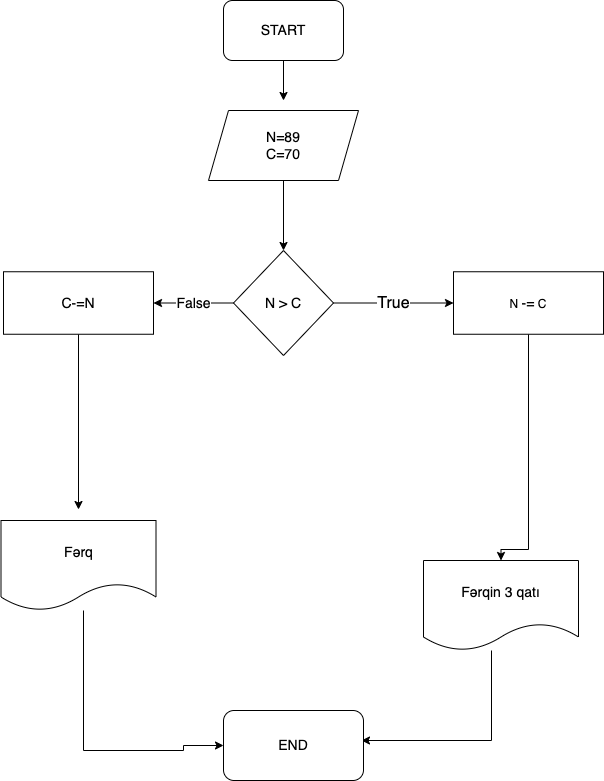

The diagram above was exported from draw.io. Its source (the exported page's mxGraphModel, read from the mxfile embedded in the PNG):
<mxGraphModel dx="558" dy="621" grid="1" gridSize="10" guides="1" tooltips="1" connect="1" arrows="1" fold="1" page="1" pageScale="1" pageWidth="850" pageHeight="1100" math="0" shadow="0">
  <root>
    <mxCell id="0" />
    <mxCell id="1" parent="0" />
    <mxCell id="aGHBrnC5MTCkIUMba3jr-5" style="edgeStyle=orthogonalEdgeStyle;rounded=0;orthogonalLoop=1;jettySize=auto;html=1;" edge="1" parent="1" source="aGHBrnC5MTCkIUMba3jr-1">
      <mxGeometry relative="1" as="geometry">
        <mxPoint x="400" y="130" as="targetPoint" />
      </mxGeometry>
    </mxCell>
    <mxCell id="aGHBrnC5MTCkIUMba3jr-1" value="&lt;span style=&quot;font-size: 14px;&quot;&gt;START&lt;/span&gt;" style="rounded=1;whiteSpace=wrap;html=1;" vertex="1" parent="1">
      <mxGeometry x="340" y="30" width="120" height="60" as="geometry" />
    </mxCell>
    <mxCell id="aGHBrnC5MTCkIUMba3jr-8" value="" style="edgeStyle=orthogonalEdgeStyle;rounded=0;orthogonalLoop=1;jettySize=auto;html=1;" edge="1" parent="1" source="aGHBrnC5MTCkIUMba3jr-6" target="aGHBrnC5MTCkIUMba3jr-7">
      <mxGeometry relative="1" as="geometry" />
    </mxCell>
    <mxCell id="aGHBrnC5MTCkIUMba3jr-6" value="&lt;font style=&quot;font-size: 14px;&quot;&gt;N=89&lt;br&gt;C=70&lt;/font&gt;" style="shape=parallelogram;perimeter=parallelogramPerimeter;whiteSpace=wrap;html=1;fixedSize=1;" vertex="1" parent="1">
      <mxGeometry x="325" y="140" width="150" height="70" as="geometry" />
    </mxCell>
    <mxCell id="aGHBrnC5MTCkIUMba3jr-10" value="&lt;font size=&quot;3&quot;&gt;True&lt;/font&gt;" style="edgeStyle=orthogonalEdgeStyle;rounded=0;orthogonalLoop=1;jettySize=auto;html=1;entryX=0;entryY=0.5;entryDx=0;entryDy=0;" edge="1" parent="1" source="aGHBrnC5MTCkIUMba3jr-7" target="aGHBrnC5MTCkIUMba3jr-11">
      <mxGeometry relative="1" as="geometry">
        <mxPoint x="520" y="332.5" as="targetPoint" />
      </mxGeometry>
    </mxCell>
    <mxCell id="aGHBrnC5MTCkIUMba3jr-19" value="False" style="edgeStyle=orthogonalEdgeStyle;rounded=0;orthogonalLoop=1;jettySize=auto;html=1;fontSize=14;entryX=1;entryY=0.5;entryDx=0;entryDy=0;" edge="1" parent="1" source="aGHBrnC5MTCkIUMba3jr-7" target="aGHBrnC5MTCkIUMba3jr-21">
      <mxGeometry relative="1" as="geometry">
        <mxPoint x="280.0000000000001" y="332.5" as="targetPoint" />
      </mxGeometry>
    </mxCell>
    <mxCell id="aGHBrnC5MTCkIUMba3jr-7" value="&lt;font style=&quot;font-size: 14px;&quot;&gt;N &amp;gt; C&lt;/font&gt;" style="rhombus;whiteSpace=wrap;html=1;" vertex="1" parent="1">
      <mxGeometry x="350" y="280" width="100" height="105" as="geometry" />
    </mxCell>
    <mxCell id="aGHBrnC5MTCkIUMba3jr-13" style="edgeStyle=orthogonalEdgeStyle;rounded=0;orthogonalLoop=1;jettySize=auto;html=1;fontSize=14;entryX=0.5;entryY=0;entryDx=0;entryDy=0;" edge="1" parent="1" source="aGHBrnC5MTCkIUMba3jr-11" target="aGHBrnC5MTCkIUMba3jr-14">
      <mxGeometry relative="1" as="geometry">
        <mxPoint x="605" y="579" as="targetPoint" />
        <Array as="points">
          <mxPoint x="645" y="579" />
          <mxPoint x="617" y="579" />
        </Array>
      </mxGeometry>
    </mxCell>
    <mxCell id="aGHBrnC5MTCkIUMba3jr-11" value="N &lt;font style=&quot;font-size: 14px;&quot;&gt;-=&lt;/font&gt; C" style="rounded=0;whiteSpace=wrap;html=1;" vertex="1" parent="1">
      <mxGeometry x="570" y="301.25" width="150" height="62.5" as="geometry" />
    </mxCell>
    <mxCell id="aGHBrnC5MTCkIUMba3jr-16" style="edgeStyle=orthogonalEdgeStyle;rounded=0;orthogonalLoop=1;jettySize=auto;html=1;fontSize=14;" edge="1" parent="1" source="aGHBrnC5MTCkIUMba3jr-14">
      <mxGeometry relative="1" as="geometry">
        <mxPoint x="478" y="770" as="targetPoint" />
        <Array as="points">
          <mxPoint x="608" y="770" />
        </Array>
      </mxGeometry>
    </mxCell>
    <mxCell id="aGHBrnC5MTCkIUMba3jr-14" value="Fərqin 3 qatı" style="shape=document;whiteSpace=wrap;html=1;boundedLbl=1;fontSize=14;" vertex="1" parent="1">
      <mxGeometry x="540" y="590" width="155" height="90" as="geometry" />
    </mxCell>
    <mxCell id="aGHBrnC5MTCkIUMba3jr-17" value="END" style="rounded=1;whiteSpace=wrap;html=1;fontSize=14;" vertex="1" parent="1">
      <mxGeometry x="340" y="740" width="140" height="70" as="geometry" />
    </mxCell>
    <mxCell id="aGHBrnC5MTCkIUMba3jr-23" style="edgeStyle=orthogonalEdgeStyle;rounded=0;orthogonalLoop=1;jettySize=auto;html=1;fontSize=14;" edge="1" parent="1" source="aGHBrnC5MTCkIUMba3jr-21">
      <mxGeometry relative="1" as="geometry">
        <mxPoint x="195.0000000000001" y="539" as="targetPoint" />
      </mxGeometry>
    </mxCell>
    <mxCell id="aGHBrnC5MTCkIUMba3jr-21" value="&lt;font style=&quot;font-size: 14px;&quot;&gt;C-=N&lt;/font&gt;" style="rounded=0;whiteSpace=wrap;html=1;" vertex="1" parent="1">
      <mxGeometry x="120" y="301.25" width="150" height="62.5" as="geometry" />
    </mxCell>
    <mxCell id="aGHBrnC5MTCkIUMba3jr-27" style="edgeStyle=orthogonalEdgeStyle;rounded=0;orthogonalLoop=1;jettySize=auto;html=1;fontSize=14;entryX=0;entryY=0.5;entryDx=0;entryDy=0;" edge="1" parent="1" source="aGHBrnC5MTCkIUMba3jr-25" target="aGHBrnC5MTCkIUMba3jr-17">
      <mxGeometry relative="1" as="geometry">
        <mxPoint x="330.52631578947376" y="735" as="targetPoint" />
        <Array as="points">
          <mxPoint x="200" y="780" />
          <mxPoint x="300" y="780" />
          <mxPoint x="300" y="775" />
        </Array>
      </mxGeometry>
    </mxCell>
    <mxCell id="aGHBrnC5MTCkIUMba3jr-25" value="Fərq" style="shape=document;whiteSpace=wrap;html=1;boundedLbl=1;fontSize=14;" vertex="1" parent="1">
      <mxGeometry x="117.5" y="550" width="155" height="90" as="geometry" />
    </mxCell>
  </root>
</mxGraphModel>